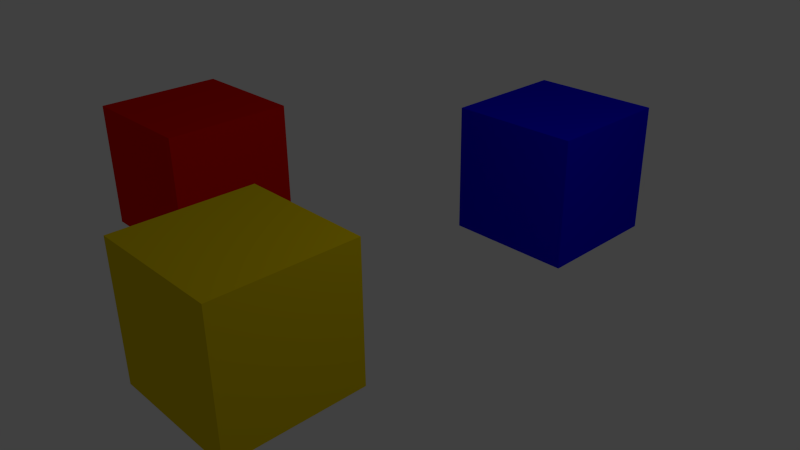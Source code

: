 # Source: layers.blend  (saved by Blender 2.71.0; exported with 4.5.12 LTS)
import bpy
from mathutils import Matrix  # noqa: F401  (used for matrix-valued properties, if any)

bpy.ops.wm.read_factory_settings(use_empty=True)
scene = bpy.context.scene
scene.name = 'Scene'

# ---- collections
col_collection_1 = bpy.data.collections.new('Collection 1'); scene.collection.children.link(col_collection_1)
col_collection_2 = bpy.data.collections.new('Collection 2'); scene.collection.children.link(col_collection_2)

# ---- materials (node trees are filled in below, after node groups)
mat_blue_material = bpy.data.materials.new('blue-material')
mat_blue_material.alpha_threshold = 0.0
mat_blue_material.use_transparent_shadow = False
mat_blue_material.diffuse_color = (0.002502, 0.0, 0.8, 1.0)
mat_blue_material.roughness = 0.5
mat_blue_material.line_color = (0.0, 0.0, 0.0, 1.0)
mat_red_material = bpy.data.materials.new('red-material')
mat_red_material.alpha_threshold = 0.0
mat_red_material.use_transparent_shadow = False
mat_red_material.diffuse_color = (0.8, 0.0034, 0.0, 1.0)
mat_red_material.roughness = 0.5
mat_red_material.line_color = (0.0, 0.0, 0.0, 1.0)
mat_material = bpy.data.materials.new('Material')
mat_material.alpha_threshold = 0.0
mat_material.use_transparent_shadow = False
mat_material.diffuse_color = (0.8, 0.6001, 0.0, 1.0)
mat_material.roughness = 0.5
mat_material.line_color = (0.0, 0.0, 0.0, 1.0)

# ---- material node trees

# ---- world
world_world = bpy.data.worlds.new('World'); scene.world = world_world
world_world.color = (0.05088, 0.05088, 0.05088)
world_world.use_sun_shadow = False
world_world.sun_shadow_jitter_overblur = 0.0
world_world.cycles.sampling_method = 'MANUAL'
world_world.cycles.sample_map_resolution = 256

# ---- cameras
cam_camera = bpy.data.cameras.new('Camera')
cam_camera.clip_end = 100.0
cam_camera.lens = 35.0
cam_camera.sensor_width = 32.0
cam_camera.sensor_height = 18.0
cam_camera.ortho_scale = 7.314
cam_camera.dof.focus_distance = 0.0
cam_camera.dof.aperture_fstop = 128.0

# ---- lights
light_lamp = bpy.data.lights.new('Lamp', 'POINT')
light_lamp.transmission_factor = 0.0
light_lamp.cutoff_distance = 30.0
light_lamp.energy = 100.0
light_lamp.shadow_buffer_clip_start = 1.001
light_lamp.shadow_soft_size = 0.1
light_lamp.shadow_maximum_resolution = 0.006
light_lamp.use_absolute_resolution = True
light_lamp.cycles.use_multiple_importance_sampling = False

# ---- meshes
me_blue_mesh = bpy.data.meshes.new('blue-mesh')
me_blue_mesh.from_pydata([(-1.0, -1.0, -1.0), (-1.0, 1.0, -1.0), (1.0, 1.0, -1.0), (1.0, -1.0, -1.0), (-1.0, -1.0, 1.0), (-1.0, 1.0, 1.0), (1.0, 1.0, 1.0), (1.0, -1.0, 1.0)], [], [(4, 5, 1, 0), (5, 6, 2, 1), (6, 7, 3, 2), (7, 4, 0, 3), (0, 1, 2, 3), (7, 6, 5, 4)])
me_blue_mesh.materials.append(mat_blue_material)
me_blue_mesh.use_remesh_preserve_volume = False
me_blue_mesh.use_remesh_preserve_attributes = False
me_blue_mesh.use_mirror_vertex_groups = False
me_blue_mesh.update()
me_cube = bpy.data.meshes.new('Cube')
me_cube.from_pydata([(1.0, 1.0, -1.0), (1.0, -1.0, -1.0), (-1.0, -1.0, -1.0), (-1.0, 1.0, -1.0), (1.0, 1.0, 1.0), (1.0, -1.0, 1.0), (-1.0, -1.0, 1.0), (-1.0, 1.0, 1.0)], [], [(0, 1, 2, 3), (4, 7, 6, 5), (0, 4, 5, 1), (1, 5, 6, 2), (2, 6, 7, 3), (4, 0, 3, 7)])
me_cube.materials.append(mat_red_material)
me_cube.use_remesh_preserve_volume = False
me_cube.use_remesh_preserve_attributes = False
me_cube.use_mirror_vertex_groups = False
me_cube.update()
me_yellow_mesh = bpy.data.meshes.new('yellow-mesh')
me_yellow_mesh.from_pydata([(-1.0, -1.0, -1.0), (-1.0, 1.0, -1.0), (1.0, 1.0, -1.0), (1.0, -1.0, -1.0), (-1.0, -1.0, 1.0), (-1.0, 1.0, 1.0), (1.0, 1.0, 1.0), (1.0, -1.0, 1.0)], [], [(4, 5, 1, 0), (5, 6, 2, 1), (6, 7, 3, 2), (7, 4, 0, 3), (0, 1, 2, 3), (7, 6, 5, 4)])
me_yellow_mesh.materials.append(mat_material)
me_yellow_mesh.use_remesh_preserve_volume = False
me_yellow_mesh.use_remesh_preserve_attributes = False
me_yellow_mesh.use_mirror_vertex_groups = False
me_yellow_mesh.update()

# ---- objects
ob_blue_object = bpy.data.objects.new('blue-object', me_blue_mesh)
ob_red_object = bpy.data.objects.new('red-object', me_cube)
ob_lamp = bpy.data.objects.new('Lamp', light_lamp)
ob_camera = bpy.data.objects.new('Camera', cam_camera)
ob_yellow_object = bpy.data.objects.new('yellow-object', me_yellow_mesh)

# ---- transforms, parenting, visibility, modifiers, constraints
ob_blue_object.location = (-0.1562, 3.86, 0.0)
ob_blue_object.lineart.crease_threshold = 0.0
ob_red_object.location = (-4.161, 0.0, 0.0)
ob_red_object.lock_rotations_4d = False
ob_red_object.empty_display_type = 'ARROWS'
ob_red_object.lineart.crease_threshold = 0.0
ob_lamp.location = (4.076, 1.005, 5.904)
ob_lamp.rotation_euler = (0.6503, 0.05522, 1.866)
ob_lamp.lock_rotations_4d = False
ob_lamp.empty_display_type = 'ARROWS'
ob_lamp.color = (0.0, 0.0, 0.0, 0.0)
ob_lamp.lineart.crease_threshold = 0.0
ob_camera.location = (7.481, -6.508, 5.344)
ob_camera.rotation_euler = (1.109, 0.01082, 0.8149)
ob_camera.lock_rotations_4d = False
ob_camera.empty_display_type = 'ARROWS'
ob_camera.color = (0.0, 0.0, 0.0, 0.0)
ob_camera.display_type = 'WIRE'
ob_camera.lineart.crease_threshold = 0.0
ob_yellow_object.location = (0.0, -2.049, 0.0)
ob_yellow_object.lineart.crease_threshold = 0.0

# ---- collection membership
col_collection_1.objects.link(ob_blue_object)
col_collection_1.objects.link(ob_red_object)
col_collection_1.objects.link(ob_lamp)
col_collection_1.objects.link(ob_camera)
col_collection_2.objects.link(ob_yellow_object)

# ---- scene / render settings (as saved in the file)
scene.camera = ob_camera
scene.frame_start = 1; scene.frame_end = 250; scene.frame_set(1)
scene.render.engine = 'BLENDER_EEVEE_NEXT'
scene.render.resolution_percentage = 50
scene.render.dither_intensity = 0.0
scene.cycles.use_denoising = False
scene.cycles.samples = 10
scene.cycles.sampling_pattern = 'TABULATED_SOBOL'
scene.cycles.light_sampling_threshold = 0.0
scene.cycles.use_adaptive_sampling = False
scene.cycles.use_light_tree = False
scene.cycles.blur_glossy = 0.0
scene.cycles.volume_bounces = 1
scene.cycles.pixel_filter_type = 'GAUSSIAN'
scene.cycles.sample_clamp_indirect = 0.0
scene.view_settings.view_transform = 'Standard'
bpy.context.view_layer.update()
